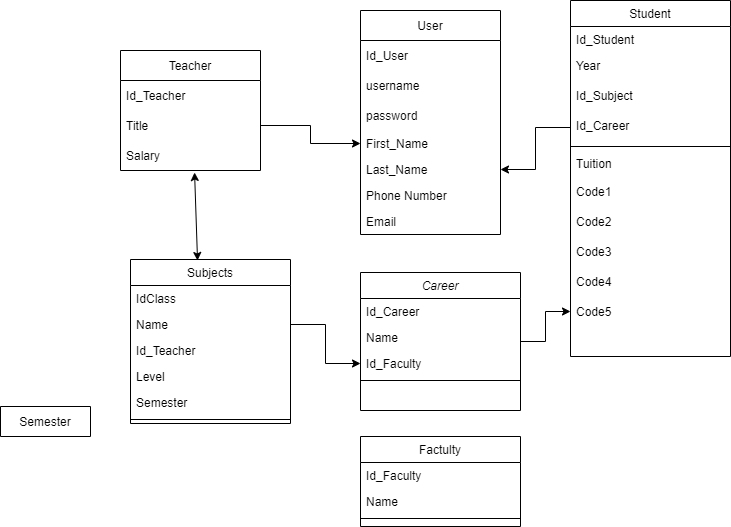

The diagram above was exported from draw.io. Its source (the exported page's mxGraphModel, read from the mxfile embedded in the PNG):
<mxGraphModel dx="1108" dy="450" grid="1" gridSize="10" guides="1" tooltips="1" connect="1" arrows="1" fold="1" page="1" pageScale="1" pageWidth="827" pageHeight="1169" math="0" shadow="0">
  <root>
    <mxCell id="WIyWlLk6GJQsqaUBKTNV-0" />
    <mxCell id="WIyWlLk6GJQsqaUBKTNV-1" parent="WIyWlLk6GJQsqaUBKTNV-0" />
    <mxCell id="u5OFOgt2xF-7iItuAf61-1" value="" style="edgeStyle=orthogonalEdgeStyle;rounded=0;orthogonalLoop=1;jettySize=auto;html=1;" edge="1" parent="WIyWlLk6GJQsqaUBKTNV-1" source="zkfFHV4jXpPFQw0GAbJ--0" target="g-UR28jFYupeYu2zbCIA-7">
      <mxGeometry relative="1" as="geometry" />
    </mxCell>
    <mxCell id="zkfFHV4jXpPFQw0GAbJ--0" value="Career" style="swimlane;fontStyle=2;align=center;verticalAlign=top;childLayout=stackLayout;horizontal=1;startSize=26;horizontalStack=0;resizeParent=1;resizeLast=0;collapsible=1;marginBottom=0;rounded=0;shadow=0;strokeWidth=1;" parent="WIyWlLk6GJQsqaUBKTNV-1" vertex="1">
      <mxGeometry x="400" y="312" width="160" height="138" as="geometry">
        <mxRectangle x="230" y="140" width="160" height="26" as="alternateBounds" />
      </mxGeometry>
    </mxCell>
    <mxCell id="zkfFHV4jXpPFQw0GAbJ--1" value="Id_Career" style="text;align=left;verticalAlign=top;spacingLeft=4;spacingRight=4;overflow=hidden;rotatable=0;points=[[0,0.5],[1,0.5]];portConstraint=eastwest;" parent="zkfFHV4jXpPFQw0GAbJ--0" vertex="1">
      <mxGeometry y="26" width="160" height="26" as="geometry" />
    </mxCell>
    <mxCell id="zkfFHV4jXpPFQw0GAbJ--2" value="Name" style="text;align=left;verticalAlign=top;spacingLeft=4;spacingRight=4;overflow=hidden;rotatable=0;points=[[0,0.5],[1,0.5]];portConstraint=eastwest;rounded=0;shadow=0;html=0;" parent="zkfFHV4jXpPFQw0GAbJ--0" vertex="1">
      <mxGeometry y="52" width="160" height="26" as="geometry" />
    </mxCell>
    <mxCell id="zkfFHV4jXpPFQw0GAbJ--3" value="Id_Faculty" style="text;align=left;verticalAlign=top;spacingLeft=4;spacingRight=4;overflow=hidden;rotatable=0;points=[[0,0.5],[1,0.5]];portConstraint=eastwest;rounded=0;shadow=0;html=0;" parent="zkfFHV4jXpPFQw0GAbJ--0" vertex="1">
      <mxGeometry y="78" width="160" height="26" as="geometry" />
    </mxCell>
    <mxCell id="zkfFHV4jXpPFQw0GAbJ--4" value="" style="line;html=1;strokeWidth=1;align=left;verticalAlign=middle;spacingTop=-1;spacingLeft=3;spacingRight=3;rotatable=0;labelPosition=right;points=[];portConstraint=eastwest;" parent="zkfFHV4jXpPFQw0GAbJ--0" vertex="1">
      <mxGeometry y="104" width="160" height="8" as="geometry" />
    </mxCell>
    <mxCell id="zkfFHV4jXpPFQw0GAbJ--6" value="Factulty" style="swimlane;fontStyle=0;align=center;verticalAlign=top;childLayout=stackLayout;horizontal=1;startSize=26;horizontalStack=0;resizeParent=1;resizeLast=0;collapsible=1;marginBottom=0;rounded=0;shadow=0;strokeWidth=1;" parent="WIyWlLk6GJQsqaUBKTNV-1" vertex="1">
      <mxGeometry x="400" y="476" width="160" height="90" as="geometry">
        <mxRectangle x="130" y="380" width="160" height="26" as="alternateBounds" />
      </mxGeometry>
    </mxCell>
    <mxCell id="zkfFHV4jXpPFQw0GAbJ--7" value="Id_Faculty" style="text;align=left;verticalAlign=top;spacingLeft=4;spacingRight=4;overflow=hidden;rotatable=0;points=[[0,0.5],[1,0.5]];portConstraint=eastwest;" parent="zkfFHV4jXpPFQw0GAbJ--6" vertex="1">
      <mxGeometry y="26" width="160" height="26" as="geometry" />
    </mxCell>
    <mxCell id="zkfFHV4jXpPFQw0GAbJ--8" value="Name" style="text;align=left;verticalAlign=top;spacingLeft=4;spacingRight=4;overflow=hidden;rotatable=0;points=[[0,0.5],[1,0.5]];portConstraint=eastwest;rounded=0;shadow=0;html=0;" parent="zkfFHV4jXpPFQw0GAbJ--6" vertex="1">
      <mxGeometry y="52" width="160" height="26" as="geometry" />
    </mxCell>
    <mxCell id="zkfFHV4jXpPFQw0GAbJ--9" value="" style="line;html=1;strokeWidth=1;align=left;verticalAlign=middle;spacingTop=-1;spacingLeft=3;spacingRight=3;rotatable=0;labelPosition=right;points=[];portConstraint=eastwest;" parent="zkfFHV4jXpPFQw0GAbJ--6" vertex="1">
      <mxGeometry y="78" width="160" height="8" as="geometry" />
    </mxCell>
    <mxCell id="zkfFHV4jXpPFQw0GAbJ--13" value="Subjects" style="swimlane;fontStyle=0;align=center;verticalAlign=top;childLayout=stackLayout;horizontal=1;startSize=26;horizontalStack=0;resizeParent=1;resizeLast=0;collapsible=1;marginBottom=0;rounded=0;shadow=0;strokeWidth=1;" parent="WIyWlLk6GJQsqaUBKTNV-1" vertex="1">
      <mxGeometry x="170" y="299" width="160" height="164" as="geometry">
        <mxRectangle x="340" y="380" width="170" height="26" as="alternateBounds" />
      </mxGeometry>
    </mxCell>
    <mxCell id="zkfFHV4jXpPFQw0GAbJ--14" value="IdClass" style="text;align=left;verticalAlign=top;spacingLeft=4;spacingRight=4;overflow=hidden;rotatable=0;points=[[0,0.5],[1,0.5]];portConstraint=eastwest;" parent="zkfFHV4jXpPFQw0GAbJ--13" vertex="1">
      <mxGeometry y="26" width="160" height="26" as="geometry" />
    </mxCell>
    <mxCell id="g-UR28jFYupeYu2zbCIA-1" value="Name" style="text;align=left;verticalAlign=top;spacingLeft=4;spacingRight=4;overflow=hidden;rotatable=0;points=[[0,0.5],[1,0.5]];portConstraint=eastwest;" parent="zkfFHV4jXpPFQw0GAbJ--13" vertex="1">
      <mxGeometry y="52" width="160" height="26" as="geometry" />
    </mxCell>
    <mxCell id="g-UR28jFYupeYu2zbCIA-21" value="Id_Teacher" style="text;align=left;verticalAlign=top;spacingLeft=4;spacingRight=4;overflow=hidden;rotatable=0;points=[[0,0.5],[1,0.5]];portConstraint=eastwest;" parent="zkfFHV4jXpPFQw0GAbJ--13" vertex="1">
      <mxGeometry y="78" width="160" height="26" as="geometry" />
    </mxCell>
    <mxCell id="Q_vJZCD-oQDV4CEnDgA0-0" value="Level" style="text;align=left;verticalAlign=top;spacingLeft=4;spacingRight=4;overflow=hidden;rotatable=0;points=[[0,0.5],[1,0.5]];portConstraint=eastwest;" parent="zkfFHV4jXpPFQw0GAbJ--13" vertex="1">
      <mxGeometry y="104" width="160" height="26" as="geometry" />
    </mxCell>
    <mxCell id="pnSF1Jyx089stLTU1CNq-13" value="Semester" style="text;align=left;verticalAlign=top;spacingLeft=4;spacingRight=4;overflow=hidden;rotatable=0;points=[[0,0.5],[1,0.5]];portConstraint=eastwest;" parent="zkfFHV4jXpPFQw0GAbJ--13" vertex="1">
      <mxGeometry y="130" width="160" height="26" as="geometry" />
    </mxCell>
    <mxCell id="zkfFHV4jXpPFQw0GAbJ--15" value="" style="line;html=1;strokeWidth=1;align=left;verticalAlign=middle;spacingTop=-1;spacingLeft=3;spacingRight=3;rotatable=0;labelPosition=right;points=[];portConstraint=eastwest;" parent="zkfFHV4jXpPFQw0GAbJ--13" vertex="1">
      <mxGeometry y="156" width="160" height="8" as="geometry" />
    </mxCell>
    <mxCell id="zkfFHV4jXpPFQw0GAbJ--17" value="Student" style="swimlane;fontStyle=0;align=center;verticalAlign=top;childLayout=stackLayout;horizontal=1;startSize=26;horizontalStack=0;resizeParent=1;resizeLast=0;collapsible=1;marginBottom=0;rounded=0;shadow=0;strokeWidth=1;" parent="WIyWlLk6GJQsqaUBKTNV-1" vertex="1">
      <mxGeometry x="610" y="40" width="160" height="356" as="geometry">
        <mxRectangle x="550" y="140" width="160" height="26" as="alternateBounds" />
      </mxGeometry>
    </mxCell>
    <mxCell id="zkfFHV4jXpPFQw0GAbJ--18" value="Id_Student" style="text;align=left;verticalAlign=top;spacingLeft=4;spacingRight=4;overflow=hidden;rotatable=0;points=[[0,0.5],[1,0.5]];portConstraint=eastwest;" parent="zkfFHV4jXpPFQw0GAbJ--17" vertex="1">
      <mxGeometry y="26" width="160" height="26" as="geometry" />
    </mxCell>
    <mxCell id="zkfFHV4jXpPFQw0GAbJ--22" value="Year" style="text;align=left;verticalAlign=top;spacingLeft=4;spacingRight=4;overflow=hidden;rotatable=0;points=[[0,0.5],[1,0.5]];portConstraint=eastwest;rounded=0;shadow=0;html=0;" parent="zkfFHV4jXpPFQw0GAbJ--17" vertex="1">
      <mxGeometry y="52" width="160" height="30" as="geometry" />
    </mxCell>
    <mxCell id="g-UR28jFYupeYu2zbCIA-19" value="Id_Subject" style="text;align=left;verticalAlign=top;spacingLeft=4;spacingRight=4;overflow=hidden;rotatable=0;points=[[0,0.5],[1,0.5]];portConstraint=eastwest;rounded=0;shadow=0;html=0;" parent="zkfFHV4jXpPFQw0GAbJ--17" vertex="1">
      <mxGeometry y="82" width="160" height="30" as="geometry" />
    </mxCell>
    <mxCell id="g-UR28jFYupeYu2zbCIA-20" value="Id_Career" style="text;align=left;verticalAlign=top;spacingLeft=4;spacingRight=4;overflow=hidden;rotatable=0;points=[[0,0.5],[1,0.5]];portConstraint=eastwest;rounded=0;shadow=0;html=0;" parent="zkfFHV4jXpPFQw0GAbJ--17" vertex="1">
      <mxGeometry y="112" width="160" height="30" as="geometry" />
    </mxCell>
    <mxCell id="zkfFHV4jXpPFQw0GAbJ--23" value="" style="line;html=1;strokeWidth=1;align=left;verticalAlign=middle;spacingTop=-1;spacingLeft=3;spacingRight=3;rotatable=0;labelPosition=right;points=[];portConstraint=eastwest;" parent="zkfFHV4jXpPFQw0GAbJ--17" vertex="1">
      <mxGeometry y="142" width="160" height="8" as="geometry" />
    </mxCell>
    <mxCell id="zkfFHV4jXpPFQw0GAbJ--24" value="Tuition" style="text;align=left;verticalAlign=top;spacingLeft=4;spacingRight=4;overflow=hidden;rotatable=0;points=[[0,0.5],[1,0.5]];portConstraint=eastwest;" parent="zkfFHV4jXpPFQw0GAbJ--17" vertex="1">
      <mxGeometry y="150" width="160" height="26" as="geometry" />
    </mxCell>
    <mxCell id="g-UR28jFYupeYu2zbCIA-3" value="Code1" style="text;strokeColor=none;fillColor=none;align=left;verticalAlign=middle;spacingLeft=4;spacingRight=4;overflow=hidden;points=[[0,0.5],[1,0.5]];portConstraint=eastwest;rotatable=0;" parent="zkfFHV4jXpPFQw0GAbJ--17" vertex="1">
      <mxGeometry y="176" width="160" height="30" as="geometry" />
    </mxCell>
    <mxCell id="g-UR28jFYupeYu2zbCIA-4" value="Code2" style="text;strokeColor=none;fillColor=none;align=left;verticalAlign=middle;spacingLeft=4;spacingRight=4;overflow=hidden;points=[[0,0.5],[1,0.5]];portConstraint=eastwest;rotatable=0;" parent="zkfFHV4jXpPFQw0GAbJ--17" vertex="1">
      <mxGeometry y="206" width="160" height="30" as="geometry" />
    </mxCell>
    <mxCell id="g-UR28jFYupeYu2zbCIA-5" value="Code3" style="text;strokeColor=none;fillColor=none;align=left;verticalAlign=middle;spacingLeft=4;spacingRight=4;overflow=hidden;points=[[0,0.5],[1,0.5]];portConstraint=eastwest;rotatable=0;" parent="zkfFHV4jXpPFQw0GAbJ--17" vertex="1">
      <mxGeometry y="236" width="160" height="30" as="geometry" />
    </mxCell>
    <mxCell id="g-UR28jFYupeYu2zbCIA-6" value="Code4" style="text;strokeColor=none;fillColor=none;align=left;verticalAlign=middle;spacingLeft=4;spacingRight=4;overflow=hidden;points=[[0,0.5],[1,0.5]];portConstraint=eastwest;rotatable=0;" parent="zkfFHV4jXpPFQw0GAbJ--17" vertex="1">
      <mxGeometry y="266" width="160" height="30" as="geometry" />
    </mxCell>
    <mxCell id="g-UR28jFYupeYu2zbCIA-7" value="Code5" style="text;strokeColor=none;fillColor=none;align=left;verticalAlign=middle;spacingLeft=4;spacingRight=4;overflow=hidden;points=[[0,0.5],[1,0.5]];portConstraint=eastwest;rotatable=0;" parent="zkfFHV4jXpPFQw0GAbJ--17" vertex="1">
      <mxGeometry y="296" width="160" height="30" as="geometry" />
    </mxCell>
    <mxCell id="Q_vJZCD-oQDV4CEnDgA0-1" value="Semester" style="swimlane;fontStyle=0;childLayout=stackLayout;horizontal=1;startSize=30;horizontalStack=0;resizeParent=1;resizeParentMax=0;resizeLast=0;collapsible=1;marginBottom=0;" parent="WIyWlLk6GJQsqaUBKTNV-1" vertex="1" collapsed="1">
      <mxGeometry x="40" y="446" width="90" height="30" as="geometry">
        <mxRectangle x="40" y="446" width="140" height="150" as="alternateBounds" />
      </mxGeometry>
    </mxCell>
    <mxCell id="Q_vJZCD-oQDV4CEnDgA0-2" value="IdSemester" style="text;strokeColor=none;fillColor=none;align=left;verticalAlign=middle;spacingLeft=4;spacingRight=4;overflow=hidden;points=[[0,0.5],[1,0.5]];portConstraint=eastwest;rotatable=0;" parent="Q_vJZCD-oQDV4CEnDgA0-1" vertex="1">
      <mxGeometry y="30" width="140" height="30" as="geometry" />
    </mxCell>
    <mxCell id="Q_vJZCD-oQDV4CEnDgA0-3" value="IdSubj" style="text;strokeColor=none;fillColor=none;align=left;verticalAlign=middle;spacingLeft=4;spacingRight=4;overflow=hidden;points=[[0,0.5],[1,0.5]];portConstraint=eastwest;rotatable=0;" parent="Q_vJZCD-oQDV4CEnDgA0-1" vertex="1">
      <mxGeometry y="60" width="140" height="30" as="geometry" />
    </mxCell>
    <mxCell id="Q_vJZCD-oQDV4CEnDgA0-4" value="IdTeacher" style="text;strokeColor=none;fillColor=none;align=left;verticalAlign=middle;spacingLeft=4;spacingRight=4;overflow=hidden;points=[[0,0.5],[1,0.5]];portConstraint=eastwest;rotatable=0;" parent="Q_vJZCD-oQDV4CEnDgA0-1" vertex="1">
      <mxGeometry y="90" width="140" height="30" as="geometry" />
    </mxCell>
    <mxCell id="Q_vJZCD-oQDV4CEnDgA0-5" value="Level" style="text;strokeColor=none;fillColor=none;align=left;verticalAlign=middle;spacingLeft=4;spacingRight=4;overflow=hidden;points=[[0,0.5],[1,0.5]];portConstraint=eastwest;rotatable=0;" parent="Q_vJZCD-oQDV4CEnDgA0-1" vertex="1">
      <mxGeometry y="120" width="140" height="30" as="geometry" />
    </mxCell>
    <mxCell id="pnSF1Jyx089stLTU1CNq-0" value="User" style="swimlane;fontStyle=0;childLayout=stackLayout;horizontal=1;startSize=30;horizontalStack=0;resizeParent=1;resizeParentMax=0;resizeLast=0;collapsible=1;marginBottom=0;" parent="WIyWlLk6GJQsqaUBKTNV-1" vertex="1">
      <mxGeometry x="400" y="50" width="140" height="224" as="geometry" />
    </mxCell>
    <mxCell id="pnSF1Jyx089stLTU1CNq-1" value="Id_User" style="text;strokeColor=none;fillColor=none;align=left;verticalAlign=middle;spacingLeft=4;spacingRight=4;overflow=hidden;points=[[0,0.5],[1,0.5]];portConstraint=eastwest;rotatable=0;" parent="pnSF1Jyx089stLTU1CNq-0" vertex="1">
      <mxGeometry y="30" width="140" height="30" as="geometry" />
    </mxCell>
    <mxCell id="pnSF1Jyx089stLTU1CNq-2" value="username" style="text;strokeColor=none;fillColor=none;align=left;verticalAlign=middle;spacingLeft=4;spacingRight=4;overflow=hidden;points=[[0,0.5],[1,0.5]];portConstraint=eastwest;rotatable=0;" parent="pnSF1Jyx089stLTU1CNq-0" vertex="1">
      <mxGeometry y="60" width="140" height="30" as="geometry" />
    </mxCell>
    <mxCell id="pnSF1Jyx089stLTU1CNq-3" value="password" style="text;strokeColor=none;fillColor=none;align=left;verticalAlign=middle;spacingLeft=4;spacingRight=4;overflow=hidden;points=[[0,0.5],[1,0.5]];portConstraint=eastwest;rotatable=0;" parent="pnSF1Jyx089stLTU1CNq-0" vertex="1">
      <mxGeometry y="90" width="140" height="30" as="geometry" />
    </mxCell>
    <mxCell id="zkfFHV4jXpPFQw0GAbJ--19" value="First_Name" style="text;align=left;verticalAlign=top;spacingLeft=4;spacingRight=4;overflow=hidden;rotatable=0;points=[[0,0.5],[1,0.5]];portConstraint=eastwest;rounded=0;shadow=0;html=0;" parent="pnSF1Jyx089stLTU1CNq-0" vertex="1">
      <mxGeometry y="120" width="140" height="26" as="geometry" />
    </mxCell>
    <mxCell id="pnSF1Jyx089stLTU1CNq-12" value="Last_Name" style="text;align=left;verticalAlign=top;spacingLeft=4;spacingRight=4;overflow=hidden;rotatable=0;points=[[0,0.5],[1,0.5]];portConstraint=eastwest;rounded=0;shadow=0;html=0;" parent="pnSF1Jyx089stLTU1CNq-0" vertex="1">
      <mxGeometry y="146" width="140" height="26" as="geometry" />
    </mxCell>
    <mxCell id="zkfFHV4jXpPFQw0GAbJ--20" value="Phone Number " style="text;align=left;verticalAlign=top;spacingLeft=4;spacingRight=4;overflow=hidden;rotatable=0;points=[[0,0.5],[1,0.5]];portConstraint=eastwest;rounded=0;shadow=0;html=0;" parent="pnSF1Jyx089stLTU1CNq-0" vertex="1">
      <mxGeometry y="172" width="140" height="26" as="geometry" />
    </mxCell>
    <mxCell id="zkfFHV4jXpPFQw0GAbJ--21" value="Email" style="text;align=left;verticalAlign=top;spacingLeft=4;spacingRight=4;overflow=hidden;rotatable=0;points=[[0,0.5],[1,0.5]];portConstraint=eastwest;rounded=0;shadow=0;html=0;" parent="pnSF1Jyx089stLTU1CNq-0" vertex="1">
      <mxGeometry y="198" width="140" height="26" as="geometry" />
    </mxCell>
    <mxCell id="pnSF1Jyx089stLTU1CNq-4" value="Teacher" style="swimlane;fontStyle=0;childLayout=stackLayout;horizontal=1;startSize=30;horizontalStack=0;resizeParent=1;resizeParentMax=0;resizeLast=0;collapsible=1;marginBottom=0;" parent="WIyWlLk6GJQsqaUBKTNV-1" vertex="1">
      <mxGeometry x="160" y="90" width="140" height="120" as="geometry" />
    </mxCell>
    <mxCell id="pnSF1Jyx089stLTU1CNq-5" value="Id_Teacher" style="text;strokeColor=none;fillColor=none;align=left;verticalAlign=middle;spacingLeft=4;spacingRight=4;overflow=hidden;points=[[0,0.5],[1,0.5]];portConstraint=eastwest;rotatable=0;" parent="pnSF1Jyx089stLTU1CNq-4" vertex="1">
      <mxGeometry y="30" width="140" height="30" as="geometry" />
    </mxCell>
    <mxCell id="pnSF1Jyx089stLTU1CNq-6" value="Title" style="text;strokeColor=none;fillColor=none;align=left;verticalAlign=middle;spacingLeft=4;spacingRight=4;overflow=hidden;points=[[0,0.5],[1,0.5]];portConstraint=eastwest;rotatable=0;" parent="pnSF1Jyx089stLTU1CNq-4" vertex="1">
      <mxGeometry y="60" width="140" height="30" as="geometry" />
    </mxCell>
    <mxCell id="pnSF1Jyx089stLTU1CNq-7" value="Salary" style="text;strokeColor=none;fillColor=none;align=left;verticalAlign=middle;spacingLeft=4;spacingRight=4;overflow=hidden;points=[[0,0.5],[1,0.5]];portConstraint=eastwest;rotatable=0;" parent="pnSF1Jyx089stLTU1CNq-4" vertex="1">
      <mxGeometry y="90" width="140" height="30" as="geometry" />
    </mxCell>
    <mxCell id="u5OFOgt2xF-7iItuAf61-0" value="" style="edgeStyle=orthogonalEdgeStyle;rounded=0;orthogonalLoop=1;jettySize=auto;html=1;" edge="1" parent="WIyWlLk6GJQsqaUBKTNV-1" source="pnSF1Jyx089stLTU1CNq-6" target="zkfFHV4jXpPFQw0GAbJ--19">
      <mxGeometry relative="1" as="geometry" />
    </mxCell>
    <mxCell id="u5OFOgt2xF-7iItuAf61-2" value="" style="edgeStyle=orthogonalEdgeStyle;rounded=0;orthogonalLoop=1;jettySize=auto;html=1;" edge="1" parent="WIyWlLk6GJQsqaUBKTNV-1" source="g-UR28jFYupeYu2zbCIA-1" target="zkfFHV4jXpPFQw0GAbJ--3">
      <mxGeometry relative="1" as="geometry" />
    </mxCell>
    <mxCell id="u5OFOgt2xF-7iItuAf61-3" value="" style="edgeStyle=orthogonalEdgeStyle;rounded=0;orthogonalLoop=1;jettySize=auto;html=1;" edge="1" parent="WIyWlLk6GJQsqaUBKTNV-1" source="g-UR28jFYupeYu2zbCIA-20" target="pnSF1Jyx089stLTU1CNq-12">
      <mxGeometry relative="1" as="geometry" />
    </mxCell>
    <mxCell id="u5OFOgt2xF-7iItuAf61-5" value="" style="endArrow=classic;startArrow=classic;html=1;rounded=0;entryX=0.529;entryY=1.067;entryDx=0;entryDy=0;entryPerimeter=0;exitX=0.419;exitY=0.006;exitDx=0;exitDy=0;exitPerimeter=0;" edge="1" parent="WIyWlLk6GJQsqaUBKTNV-1" source="zkfFHV4jXpPFQw0GAbJ--13" target="pnSF1Jyx089stLTU1CNq-7">
      <mxGeometry width="50" height="50" relative="1" as="geometry">
        <mxPoint x="390" y="360" as="sourcePoint" />
        <mxPoint x="360" y="260" as="targetPoint" />
        <Array as="points" />
      </mxGeometry>
    </mxCell>
  </root>
</mxGraphModel>